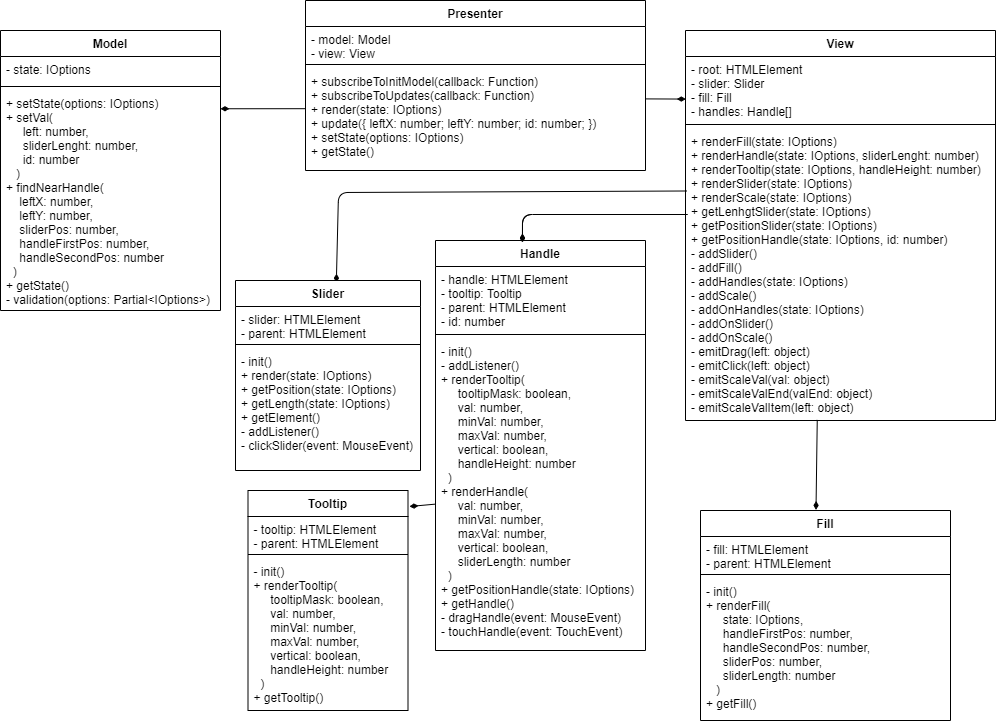

The diagram above was exported from draw.io. Its source (the exported page's mxGraphModel, read from the mxfile embedded in the PNG):
<mxGraphModel dx="1574" dy="831" grid="1" gridSize="10" guides="1" tooltips="1" connect="1" arrows="1" fold="1" page="1" pageScale="1" pageWidth="1100" pageHeight="850" background="#ffffff" math="0" shadow="0">
  <root>
    <mxCell id="0" />
    <mxCell id="1" parent="0" />
    <mxCell id="RD3B9EjzHP_m_2Hbw36Q-2" value="Presenter" style="swimlane;fontStyle=1;align=center;verticalAlign=top;childLayout=stackLayout;horizontal=1;startSize=26;horizontalStack=0;resizeParent=1;resizeParentMax=0;resizeLast=0;collapsible=1;marginBottom=0;" parent="1" vertex="1">
      <mxGeometry x="315" y="60" width="340" height="170" as="geometry" />
    </mxCell>
    <mxCell id="RD3B9EjzHP_m_2Hbw36Q-3" value="- model: Model&#10;- view: View" style="text;strokeColor=none;fillColor=none;align=left;verticalAlign=top;spacingLeft=4;spacingRight=4;overflow=hidden;rotatable=0;points=[[0,0.5],[1,0.5]];portConstraint=eastwest;" parent="RD3B9EjzHP_m_2Hbw36Q-2" vertex="1">
      <mxGeometry y="26" width="340" height="34" as="geometry" />
    </mxCell>
    <mxCell id="RD3B9EjzHP_m_2Hbw36Q-4" value="" style="line;strokeWidth=1;fillColor=none;align=left;verticalAlign=middle;spacingTop=-1;spacingLeft=3;spacingRight=3;rotatable=0;labelPosition=right;points=[];portConstraint=eastwest;" parent="RD3B9EjzHP_m_2Hbw36Q-2" vertex="1">
      <mxGeometry y="60" width="340" height="8" as="geometry" />
    </mxCell>
    <mxCell id="RD3B9EjzHP_m_2Hbw36Q-5" value="+ subscribeToInitModel(callback: Function)&#10;+ subscribeToUpdates(callback: Function)&#10;+ render(state: IOptions)&#10;+ update({ leftX: number; leftY: number; id: number; })&#10;+ setState(options: IOptions)&#10;+ getState()" style="text;strokeColor=none;fillColor=none;align=left;verticalAlign=top;spacingLeft=4;spacingRight=4;overflow=hidden;rotatable=0;points=[[0,0.5],[1,0.5]];portConstraint=eastwest;" parent="RD3B9EjzHP_m_2Hbw36Q-2" vertex="1">
      <mxGeometry y="68" width="340" height="102" as="geometry" />
    </mxCell>
    <mxCell id="RD3B9EjzHP_m_2Hbw36Q-16" value="View" style="swimlane;fontStyle=1;align=center;verticalAlign=top;childLayout=stackLayout;horizontal=1;startSize=26;horizontalStack=0;resizeParent=1;resizeParentMax=0;resizeLast=0;collapsible=1;marginBottom=0;" parent="1" vertex="1">
      <mxGeometry x="695" y="90" width="310" height="390" as="geometry" />
    </mxCell>
    <mxCell id="RD3B9EjzHP_m_2Hbw36Q-17" value="- root: HTMLElement&#10;- slider: Slider&#10;- fill: Fill&#10;- handles: Handle[]" style="text;strokeColor=none;fillColor=none;align=left;verticalAlign=top;spacingLeft=4;spacingRight=4;overflow=hidden;rotatable=0;points=[[0,0.5],[1,0.5]];portConstraint=eastwest;" parent="RD3B9EjzHP_m_2Hbw36Q-16" vertex="1">
      <mxGeometry y="26" width="310" height="64" as="geometry" />
    </mxCell>
    <mxCell id="RD3B9EjzHP_m_2Hbw36Q-18" value="" style="line;strokeWidth=1;fillColor=none;align=left;verticalAlign=middle;spacingTop=-1;spacingLeft=3;spacingRight=3;rotatable=0;labelPosition=right;points=[];portConstraint=eastwest;" parent="RD3B9EjzHP_m_2Hbw36Q-16" vertex="1">
      <mxGeometry y="90" width="310" height="8" as="geometry" />
    </mxCell>
    <mxCell id="RD3B9EjzHP_m_2Hbw36Q-19" value="+ renderFill(state: IOptions)&#10;+ renderHandle(state: IOptions, sliderLenght: number)&#10;+ renderTooltip(state: IOptions, handleHeight: number)&#10;+ renderSlider(state: IOptions)&#10;+ renderScale(state: IOptions)&#10;+ getLenhgtSlider(state: IOptions)&#10;+ getPositionSlider(state: IOptions)&#10;+ getPositionHandle(state: IOptions, id: number)&#10;- addSlider()&#10;- addFill()&#10;- addHandles(state: IOptions)&#10;- addScale()&#10;- addOnHandles(state: IOptions)&#10;- addOnSlider()&#10;- addOnScale()&#10;- emitDrag(left: object)&#10;- emitClick(left: object)&#10;- emitScaleVal(val: object)&#10;- emitScaleValEnd(valEnd: object)&#10;- emitScaleValItem(left: object)" style="text;strokeColor=none;fillColor=none;align=left;verticalAlign=top;spacingLeft=4;spacingRight=4;overflow=hidden;rotatable=0;points=[[0,0.5],[1,0.5]];portConstraint=eastwest;" parent="RD3B9EjzHP_m_2Hbw36Q-16" vertex="1">
      <mxGeometry y="98" width="310" height="292" as="geometry" />
    </mxCell>
    <mxCell id="RD3B9EjzHP_m_2Hbw36Q-42" value="" style="endArrow=diamondThin;html=1;strokeWidth=1;entryX=1;entryY=0.083;entryDx=0;entryDy=0;entryPerimeter=0;endFill=1;jumpSize=6;exitX=-0.001;exitY=0.394;exitDx=0;exitDy=0;exitPerimeter=0;" parent="1" target="RD3B9EjzHP_m_2Hbw36Q-9" edge="1" source="RD3B9EjzHP_m_2Hbw36Q-5">
      <mxGeometry width="50" height="50" relative="1" as="geometry">
        <mxPoint x="315" y="132" as="sourcePoint" />
        <mxPoint x="450" y="260" as="targetPoint" />
      </mxGeometry>
    </mxCell>
    <mxCell id="RD3B9EjzHP_m_2Hbw36Q-44" value="" style="endArrow=diamondThin;html=1;strokeWidth=1;exitX=1;exitY=0.298;exitDx=0;exitDy=0;exitPerimeter=0;endFill=1;entryX=0.001;entryY=0.665;entryDx=0;entryDy=0;entryPerimeter=0;" parent="1" source="RD3B9EjzHP_m_2Hbw36Q-5" target="RD3B9EjzHP_m_2Hbw36Q-17" edge="1">
      <mxGeometry width="50" height="50" relative="1" as="geometry">
        <mxPoint x="840" y="260" as="sourcePoint" />
        <mxPoint x="857" y="160" as="targetPoint" />
      </mxGeometry>
    </mxCell>
    <mxCell id="RD3B9EjzHP_m_2Hbw36Q-52" value="" style="endArrow=diamondThin;html=1;strokeWidth=1;exitX=0.004;exitY=0.214;exitDx=0;exitDy=0;exitPerimeter=0;endFill=1;entryX=0.545;entryY=0.011;entryDx=0;entryDy=0;entryPerimeter=0;" parent="1" source="RD3B9EjzHP_m_2Hbw36Q-19" target="RD3B9EjzHP_m_2Hbw36Q-20" edge="1">
      <mxGeometry width="50" height="50" relative="1" as="geometry">
        <mxPoint x="680" y="530" as="sourcePoint" />
        <mxPoint x="323" y="299" as="targetPoint" />
        <Array as="points">
          <mxPoint x="348" y="252" />
        </Array>
      </mxGeometry>
    </mxCell>
    <mxCell id="RD3B9EjzHP_m_2Hbw36Q-53" value="" style="endArrow=diamondThin;html=1;strokeWidth=1;endFill=1;entryX=0.414;entryY=0.005;entryDx=0;entryDy=0;entryPerimeter=0;" parent="1" target="RD3B9EjzHP_m_2Hbw36Q-24" edge="1">
      <mxGeometry width="50" height="50" relative="1" as="geometry">
        <mxPoint x="697" y="274" as="sourcePoint" />
        <mxPoint x="644" y="430" as="targetPoint" />
        <Array as="points">
          <mxPoint x="532" y="274" />
        </Array>
      </mxGeometry>
    </mxCell>
    <mxCell id="RD3B9EjzHP_m_2Hbw36Q-54" value="" style="endArrow=diamondThin;html=1;strokeWidth=1;exitX=0.425;exitY=0.998;exitDx=0;exitDy=0;exitPerimeter=0;entryX=0.462;entryY=-0.003;entryDx=0;entryDy=0;endFill=1;entryPerimeter=0;" parent="1" source="RD3B9EjzHP_m_2Hbw36Q-19" target="RD3B9EjzHP_m_2Hbw36Q-28" edge="1">
      <mxGeometry width="50" height="50" relative="1" as="geometry">
        <mxPoint x="1020" y="520" as="sourcePoint" />
        <mxPoint x="1070" y="470" as="targetPoint" />
      </mxGeometry>
    </mxCell>
    <mxCell id="RD3B9EjzHP_m_2Hbw36Q-56" value="" style="endArrow=diamondThin;html=1;strokeWidth=1;endFill=1;" parent="1" edge="1" source="RD3B9EjzHP_m_2Hbw36Q-27">
      <mxGeometry width="50" height="50" relative="1" as="geometry">
        <mxPoint x="405" y="566" as="sourcePoint" />
        <mxPoint x="419" y="566" as="targetPoint" />
        <Array as="points" />
      </mxGeometry>
    </mxCell>
    <mxCell id="RD3B9EjzHP_m_2Hbw36Q-24" value="Handle" style="swimlane;fontStyle=1;align=center;verticalAlign=top;childLayout=stackLayout;horizontal=1;startSize=26;horizontalStack=0;resizeParent=1;resizeParentMax=0;resizeLast=0;collapsible=1;marginBottom=0;" parent="1" vertex="1">
      <mxGeometry x="445" y="300" width="210" height="410" as="geometry" />
    </mxCell>
    <mxCell id="RD3B9EjzHP_m_2Hbw36Q-25" value="- handle: HTMLElement&#10;- tooltip: Tooltip&#10;- parent: HTMLElement&#10;- id: number" style="text;strokeColor=none;fillColor=none;align=left;verticalAlign=top;spacingLeft=4;spacingRight=4;overflow=hidden;rotatable=0;points=[[0,0.5],[1,0.5]];portConstraint=eastwest;" parent="RD3B9EjzHP_m_2Hbw36Q-24" vertex="1">
      <mxGeometry y="26" width="210" height="64" as="geometry" />
    </mxCell>
    <mxCell id="RD3B9EjzHP_m_2Hbw36Q-26" value="" style="line;strokeWidth=1;fillColor=none;align=left;verticalAlign=middle;spacingTop=-1;spacingLeft=3;spacingRight=3;rotatable=0;labelPosition=right;points=[];portConstraint=eastwest;" parent="RD3B9EjzHP_m_2Hbw36Q-24" vertex="1">
      <mxGeometry y="90" width="210" height="8" as="geometry" />
    </mxCell>
    <mxCell id="RD3B9EjzHP_m_2Hbw36Q-27" value="- init()&#10;- addListener()&#10;+ renderTooltip(&#10;     tooltipMask: boolean,&#10;     val: number,&#10;     minVal: number,&#10;     maxVal: number,&#10;     vertical: boolean,&#10;     handleHeight: number&#10;  )&#10;+ renderHandle(&#10;     val: number,&#10;     minVal: number,&#10;     maxVal: number,&#10;     vertical: boolean,&#10;     sliderLength: number&#10;  )&#10;+ getPositionHandle(state: IOptions)&#10;+ getHandle()&#10;- dragHandle(event: MouseEvent)&#10;- touchHandle(event: TouchEvent)" style="text;strokeColor=none;fillColor=none;align=left;verticalAlign=top;spacingLeft=4;spacingRight=4;overflow=hidden;rotatable=0;points=[[0,0.5],[1,0.5]];portConstraint=eastwest;" parent="RD3B9EjzHP_m_2Hbw36Q-24" vertex="1">
      <mxGeometry y="98" width="210" height="312" as="geometry" />
    </mxCell>
    <mxCell id="RD3B9EjzHP_m_2Hbw36Q-6" value="Model" style="swimlane;fontStyle=1;align=center;verticalAlign=top;childLayout=stackLayout;horizontal=1;startSize=26;horizontalStack=0;resizeParent=1;resizeParentMax=0;resizeLast=0;collapsible=1;marginBottom=0;" parent="1" vertex="1">
      <mxGeometry x="10" y="90" width="220" height="280" as="geometry" />
    </mxCell>
    <mxCell id="RD3B9EjzHP_m_2Hbw36Q-7" value="- state: IOptions" style="text;strokeColor=none;fillColor=none;align=left;verticalAlign=top;spacingLeft=4;spacingRight=4;overflow=hidden;rotatable=0;points=[[0,0.5],[1,0.5]];portConstraint=eastwest;" parent="RD3B9EjzHP_m_2Hbw36Q-6" vertex="1">
      <mxGeometry y="26" width="220" height="26" as="geometry" />
    </mxCell>
    <mxCell id="RD3B9EjzHP_m_2Hbw36Q-8" value="" style="line;strokeWidth=1;fillColor=none;align=left;verticalAlign=middle;spacingTop=-1;spacingLeft=3;spacingRight=3;rotatable=0;labelPosition=right;points=[];portConstraint=eastwest;" parent="RD3B9EjzHP_m_2Hbw36Q-6" vertex="1">
      <mxGeometry y="52" width="220" height="8" as="geometry" />
    </mxCell>
    <mxCell id="RD3B9EjzHP_m_2Hbw36Q-9" value="+ setState(options: IOptions)&#10;+ setVal(&#10;     left: number, &#10;     sliderLenght: number, &#10;     id: number&#10;   )&#10;+ findNearHandle(&#10;    leftX: number,&#10;    leftY: number,&#10;    sliderPos: number,&#10;    handleFirstPos: number,&#10;    handleSecondPos: number&#10;  )&#10;+ getState()&#10;- validation(options: Partial&lt;IOptions&gt;)" style="text;strokeColor=none;fillColor=none;align=left;verticalAlign=top;spacingLeft=4;spacingRight=4;overflow=hidden;rotatable=0;points=[[0,0.5],[1,0.5]];portConstraint=eastwest;" parent="RD3B9EjzHP_m_2Hbw36Q-6" vertex="1">
      <mxGeometry y="60" width="220" height="220" as="geometry" />
    </mxCell>
    <mxCell id="wd08Gdv25X2XXlVeV_dn-2" value="" style="endArrow=diamondThin;html=1;strokeWidth=1;endFill=1;entryX=0.414;entryY=0.005;entryDx=0;entryDy=0;entryPerimeter=0;" edge="1" parent="1" target="RD3B9EjzHP_m_2Hbw36Q-24">
      <mxGeometry width="50" height="50" relative="1" as="geometry">
        <mxPoint x="697" y="274" as="sourcePoint" />
        <mxPoint x="531.9399999999999" y="302.15" as="targetPoint" />
        <Array as="points">
          <mxPoint x="532" y="274" />
        </Array>
      </mxGeometry>
    </mxCell>
    <mxCell id="RD3B9EjzHP_m_2Hbw36Q-28" value="Fill" style="swimlane;fontStyle=1;align=center;verticalAlign=top;childLayout=stackLayout;horizontal=1;startSize=26;horizontalStack=0;resizeParent=1;resizeParentMax=0;resizeLast=0;collapsible=1;marginBottom=0;" parent="1" vertex="1">
      <mxGeometry x="710" y="570" width="250" height="210" as="geometry" />
    </mxCell>
    <mxCell id="RD3B9EjzHP_m_2Hbw36Q-29" value="- fill: HTMLElement&#10;- parent: HTMLElement&#10;" style="text;strokeColor=none;fillColor=none;align=left;verticalAlign=top;spacingLeft=4;spacingRight=4;overflow=hidden;rotatable=0;points=[[0,0.5],[1,0.5]];portConstraint=eastwest;" parent="RD3B9EjzHP_m_2Hbw36Q-28" vertex="1">
      <mxGeometry y="26" width="250" height="34" as="geometry" />
    </mxCell>
    <mxCell id="RD3B9EjzHP_m_2Hbw36Q-30" value="" style="line;strokeWidth=1;fillColor=none;align=left;verticalAlign=middle;spacingTop=-1;spacingLeft=3;spacingRight=3;rotatable=0;labelPosition=right;points=[];portConstraint=eastwest;" parent="RD3B9EjzHP_m_2Hbw36Q-28" vertex="1">
      <mxGeometry y="60" width="250" height="8" as="geometry" />
    </mxCell>
    <mxCell id="RD3B9EjzHP_m_2Hbw36Q-31" value="- init()&#10;+ renderFill(&#10;     state: IOptions,&#10;     handleFirstPos: number,&#10;     handleSecondPos: number,&#10;     sliderPos: number,&#10;     sliderLength: number&#10;   )&#10;+ getFill()" style="text;strokeColor=none;fillColor=none;align=left;verticalAlign=top;spacingLeft=4;spacingRight=4;overflow=hidden;rotatable=0;points=[[0,0.5],[1,0.5]];portConstraint=eastwest;fontStyle=0" parent="RD3B9EjzHP_m_2Hbw36Q-28" vertex="1">
      <mxGeometry y="68" width="250" height="142" as="geometry" />
    </mxCell>
    <mxCell id="RD3B9EjzHP_m_2Hbw36Q-20" value="Slider" style="swimlane;fontStyle=1;align=center;verticalAlign=top;childLayout=stackLayout;horizontal=1;startSize=26;horizontalStack=0;resizeParent=1;resizeParentMax=0;resizeLast=0;collapsible=1;marginBottom=0;" parent="1" vertex="1">
      <mxGeometry x="245" y="340" width="185" height="190" as="geometry" />
    </mxCell>
    <mxCell id="RD3B9EjzHP_m_2Hbw36Q-21" value="- slider: HTMLElement&#10;- parent: HTMLElement" style="text;strokeColor=none;fillColor=none;align=left;verticalAlign=top;spacingLeft=4;spacingRight=4;overflow=hidden;rotatable=0;points=[[0,0.5],[1,0.5]];portConstraint=eastwest;" parent="RD3B9EjzHP_m_2Hbw36Q-20" vertex="1">
      <mxGeometry y="26" width="185" height="34" as="geometry" />
    </mxCell>
    <mxCell id="RD3B9EjzHP_m_2Hbw36Q-22" value="" style="line;strokeWidth=1;fillColor=none;align=left;verticalAlign=middle;spacingTop=-1;spacingLeft=3;spacingRight=3;rotatable=0;labelPosition=right;points=[];portConstraint=eastwest;" parent="RD3B9EjzHP_m_2Hbw36Q-20" vertex="1">
      <mxGeometry y="60" width="185" height="8" as="geometry" />
    </mxCell>
    <mxCell id="RD3B9EjzHP_m_2Hbw36Q-23" value="- init()&#10;+ render(state: IOptions)&#10;+ getPosition(state: IOptions)&#10;+ getLength(state: IOptions)&#10;+ getElement()&#10;- addListener()&#10;- clickSlider(event: MouseEvent)" style="text;strokeColor=none;fillColor=none;align=left;verticalAlign=top;spacingLeft=4;spacingRight=4;overflow=hidden;rotatable=0;points=[[0,0.5],[1,0.5]];portConstraint=eastwest;" parent="RD3B9EjzHP_m_2Hbw36Q-20" vertex="1">
      <mxGeometry y="68" width="185" height="122" as="geometry" />
    </mxCell>
    <mxCell id="RD3B9EjzHP_m_2Hbw36Q-32" value="Tooltip" style="swimlane;fontStyle=1;align=center;verticalAlign=top;childLayout=stackLayout;horizontal=1;startSize=26;horizontalStack=0;resizeParent=1;resizeParentMax=0;resizeLast=0;collapsible=1;marginBottom=0;" parent="1" vertex="1">
      <mxGeometry x="257.5" y="550" width="160" height="220" as="geometry" />
    </mxCell>
    <mxCell id="RD3B9EjzHP_m_2Hbw36Q-33" value="- tooltip: HTMLElement&#10;- parent: HTMLElement" style="text;strokeColor=none;fillColor=none;align=left;verticalAlign=top;spacingLeft=4;spacingRight=4;overflow=hidden;rotatable=0;points=[[0,0.5],[1,0.5]];portConstraint=eastwest;" parent="RD3B9EjzHP_m_2Hbw36Q-32" vertex="1">
      <mxGeometry y="26" width="160" height="34" as="geometry" />
    </mxCell>
    <mxCell id="RD3B9EjzHP_m_2Hbw36Q-34" value="" style="line;strokeWidth=1;fillColor=none;align=left;verticalAlign=middle;spacingTop=-1;spacingLeft=3;spacingRight=3;rotatable=0;labelPosition=right;points=[];portConstraint=eastwest;" parent="RD3B9EjzHP_m_2Hbw36Q-32" vertex="1">
      <mxGeometry y="60" width="160" height="8" as="geometry" />
    </mxCell>
    <mxCell id="RD3B9EjzHP_m_2Hbw36Q-35" value="- init()&#10;+ renderTooltip(&#10;     tooltipMask: boolean,&#10;     val: number,&#10;     minVal: number,&#10;     maxVal: number,&#10;     vertical: boolean,&#10;     handleHeight: number&#10;  )&#10;+ getTooltip()" style="text;strokeColor=none;fillColor=none;align=left;verticalAlign=top;spacingLeft=4;spacingRight=4;overflow=hidden;rotatable=0;points=[[0,0.5],[1,0.5]];portConstraint=eastwest;" parent="RD3B9EjzHP_m_2Hbw36Q-32" vertex="1">
      <mxGeometry y="68" width="160" height="152" as="geometry" />
    </mxCell>
  </root>
</mxGraphModel>